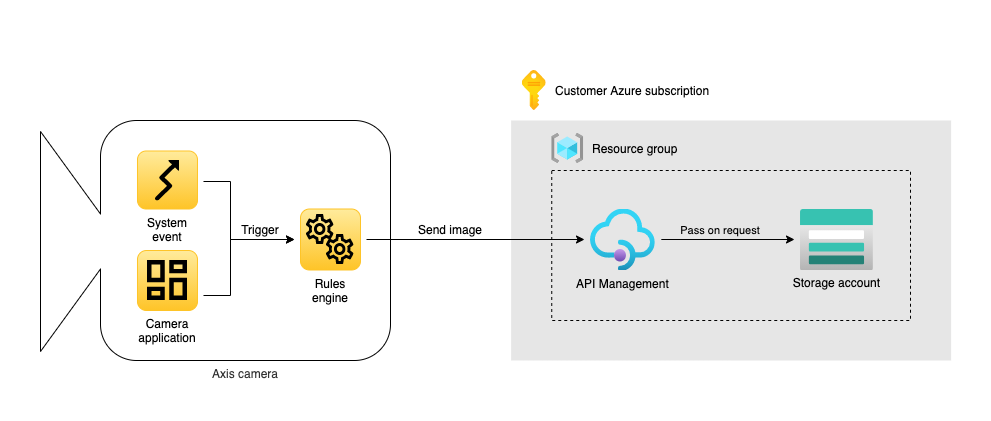

The diagram above was exported from draw.io. Its source (the exported page's mxGraphModel, read from the mxfile embedded in the PNG):
<mxGraphModel dx="2024" dy="1129" grid="1" gridSize="10" guides="1" tooltips="1" connect="1" arrows="1" fold="1" page="1" pageScale="1" pageWidth="850" pageHeight="1100" math="0" shadow="0">
  <root>
    <mxCell id="0" />
    <mxCell id="1" parent="0" />
    <mxCell id="NvPvJ_WnCGABXZXwjxqQ-32" value="" style="rounded=0;whiteSpace=wrap;html=1;strokeColor=none;" parent="1" vertex="1">
      <mxGeometry x="-550" y="40" width="990" height="420" as="geometry" />
    </mxCell>
    <mxCell id="NvPvJ_WnCGABXZXwjxqQ-33" value="" style="rounded=0;whiteSpace=wrap;html=1;strokeWidth=1;dashed=1;strokeColor=none;fillColor=#E6E6E6;" parent="1" vertex="1">
      <mxGeometry x="-39.37" y="160" width="440" height="240" as="geometry" />
    </mxCell>
    <mxCell id="NvPvJ_WnCGABXZXwjxqQ-34" value="" style="rounded=0;whiteSpace=wrap;html=1;strokeWidth=1;fillColor=none;dashed=1;" parent="1" vertex="1">
      <mxGeometry x="1.25" y="210" width="358.75" height="150" as="geometry" />
    </mxCell>
    <mxCell id="NvPvJ_WnCGABXZXwjxqQ-51" value="&lt;font style=&quot;font-size: 11px&quot;&gt;Pass on request&lt;/font&gt;" style="text;html=1;strokeColor=none;fillColor=none;align=center;verticalAlign=middle;whiteSpace=wrap;rounded=0;" parent="1" vertex="1">
      <mxGeometry x="120" y="259" width="100" height="20" as="geometry" />
    </mxCell>
    <mxCell id="1ANxIGNjbd20QuBvn3g6-1" value="" style="triangle;whiteSpace=wrap;html=1;rotation=0;fillColor=#FFFFFF;" parent="1" vertex="1">
      <mxGeometry x="-510" y="171" width="80" height="220" as="geometry" />
    </mxCell>
    <mxCell id="1ANxIGNjbd20QuBvn3g6-2" value="Axis camera" style="rounded=1;whiteSpace=wrap;html=1;fontColor=#333333;labelPosition=center;verticalLabelPosition=bottom;align=center;verticalAlign=top;fillColor=#FFFFFF;" parent="1" vertex="1">
      <mxGeometry x="-450" y="160" width="290" height="240" as="geometry" />
    </mxCell>
    <mxCell id="1ANxIGNjbd20QuBvn3g6-3" style="edgeStyle=orthogonalEdgeStyle;rounded=0;orthogonalLoop=1;jettySize=auto;html=1;startSize=6;endSize=6;sourcePerimeterSpacing=6;targetPerimeterSpacing=6;" parent="1" source="1ANxIGNjbd20QuBvn3g6-4" target="1ANxIGNjbd20QuBvn3g6-6" edge="1">
      <mxGeometry relative="1" as="geometry">
        <Array as="points">
          <mxPoint x="-320" y="221" />
          <mxPoint x="-320" y="279" />
        </Array>
      </mxGeometry>
    </mxCell>
    <mxCell id="1ANxIGNjbd20QuBvn3g6-4" value="System event" style="rounded=1;whiteSpace=wrap;html=1;gradientDirection=north;fillColor=#FEC428;strokeColor=#FEC428;labelPosition=center;verticalLabelPosition=bottom;align=center;verticalAlign=top;gradientColor=#FFEB9C;labelBackgroundColor=none;" parent="1" vertex="1">
      <mxGeometry x="-413.01" y="190.5" width="60" height="58" as="geometry" />
    </mxCell>
    <mxCell id="1ANxIGNjbd20QuBvn3g6-5" value="" style="shape=image;verticalLabelPosition=bottom;labelBackgroundColor=#ffffff;verticalAlign=top;aspect=fixed;imageAspect=0;image=data:image/svg+xml,(base64 omitted: 564 chars);rotation=-90;" parent="1" vertex="1">
      <mxGeometry x="-403.01" y="207.5" width="40" height="24" as="geometry" />
    </mxCell>
    <mxCell id="1ANxIGNjbd20QuBvn3g6-27" style="edgeStyle=orthogonalEdgeStyle;rounded=0;orthogonalLoop=1;jettySize=auto;html=1;targetPerimeterSpacing=6;sourcePerimeterSpacing=6;" parent="1" source="1ANxIGNjbd20QuBvn3g6-6" target="1ANxIGNjbd20QuBvn3g6-22" edge="1">
      <mxGeometry relative="1" as="geometry" />
    </mxCell>
    <mxCell id="1ANxIGNjbd20QuBvn3g6-6" value="Rules engine" style="rounded=1;whiteSpace=wrap;html=1;gradientDirection=north;fillColor=#FEC428;strokeColor=#FEC428;labelPosition=center;verticalLabelPosition=bottom;align=center;verticalAlign=top;gradientColor=#FFEB9C;labelBackgroundColor=none;" parent="1" vertex="1">
      <mxGeometry x="-250" y="248.5" width="60" height="61" as="geometry" />
    </mxCell>
    <mxCell id="1ANxIGNjbd20QuBvn3g6-7" style="edgeStyle=orthogonalEdgeStyle;rounded=0;orthogonalLoop=1;jettySize=auto;html=1;sourcePerimeterSpacing=6;targetPerimeterSpacing=6;" parent="1" source="1ANxIGNjbd20QuBvn3g6-8" target="1ANxIGNjbd20QuBvn3g6-6" edge="1">
      <mxGeometry relative="1" as="geometry">
        <Array as="points">
          <mxPoint x="-320" y="335" />
          <mxPoint x="-320" y="279" />
        </Array>
      </mxGeometry>
    </mxCell>
    <mxCell id="1ANxIGNjbd20QuBvn3g6-8" value="Camera application" style="rounded=1;whiteSpace=wrap;html=1;gradientDirection=north;fillColor=#FEC428;strokeColor=#FEC428;labelPosition=center;verticalLabelPosition=bottom;align=center;verticalAlign=top;gradientColor=#FFEB9C;labelBackgroundColor=none;" parent="1" vertex="1">
      <mxGeometry x="-413.01" y="290" width="60" height="60" as="geometry" />
    </mxCell>
    <mxCell id="1ANxIGNjbd20QuBvn3g6-9" value="Trigger" style="text;html=1;strokeColor=none;fillColor=none;align=center;verticalAlign=middle;whiteSpace=wrap;rounded=0;labelBackgroundColor=none;" parent="1" vertex="1">
      <mxGeometry x="-320" y="259" width="60" height="20" as="geometry" />
    </mxCell>
    <mxCell id="1ANxIGNjbd20QuBvn3g6-10" value="" style="shape=image;verticalLabelPosition=bottom;labelBackgroundColor=#ffffff;verticalAlign=top;aspect=fixed;imageAspect=0;image=data:image/svg+xml,(base64 omitted: 308 chars);" parent="1" vertex="1">
      <mxGeometry x="-403.02000000000004" y="300" width="40" height="40" as="geometry" />
    </mxCell>
    <mxCell id="1ANxIGNjbd20QuBvn3g6-11" value="" style="group" parent="1" vertex="1" connectable="0">
      <mxGeometry x="-244.25" y="254" width="48.5" height="50" as="geometry" />
    </mxCell>
    <mxCell id="1ANxIGNjbd20QuBvn3g6-12" value="" style="shape=image;verticalLabelPosition=bottom;labelBackgroundColor=#ffffff;verticalAlign=top;aspect=fixed;imageAspect=0;image=data:image/svg+xml,(base64 omitted: 1940 chars);" parent="1ANxIGNjbd20QuBvn3g6-11" vertex="1">
      <mxGeometry width="28.5" height="30" as="geometry" />
    </mxCell>
    <mxCell id="1ANxIGNjbd20QuBvn3g6-13" value="" style="shape=image;verticalLabelPosition=bottom;labelBackgroundColor=#ffffff;verticalAlign=top;aspect=fixed;imageAspect=0;image=data:image/svg+xml,(base64 omitted: 1940 chars);" parent="1ANxIGNjbd20QuBvn3g6-11" vertex="1">
      <mxGeometry x="20" y="20" width="28.5" height="30" as="geometry" />
    </mxCell>
    <mxCell id="1ANxIGNjbd20QuBvn3g6-14" value="" style="rounded=0;whiteSpace=wrap;html=1;labelBackgroundColor=none;fillColor=#FFFFFF;strokeColor=none;" parent="1" vertex="1">
      <mxGeometry x="-460" y="254" width="20" height="54" as="geometry" />
    </mxCell>
    <mxCell id="NvPvJ_WnCGABXZXwjxqQ-20" value="Send image" style="text;html=1;strokeColor=none;fillColor=none;align=center;verticalAlign=middle;whiteSpace=wrap;rounded=0;" parent="1" vertex="1">
      <mxGeometry x="-160" y="259" width="120" height="20" as="geometry" />
    </mxCell>
    <mxCell id="1ANxIGNjbd20QuBvn3g6-20" value="" style="shape=image;verticalLabelPosition=middle;labelBackgroundColor=#ffffff;verticalAlign=middle;aspect=fixed;imageAspect=0;image=data:image/svg+xml,(base64 omitted: 2124 chars);labelPosition=right;align=left;" parent="1" vertex="1">
      <mxGeometry x="-28.22" y="110" width="24.43" height="40" as="geometry" />
    </mxCell>
    <mxCell id="1ANxIGNjbd20QuBvn3g6-21" value="" style="shape=image;verticalLabelPosition=middle;labelBackgroundColor=none;verticalAlign=middle;aspect=fixed;imageAspect=0;image=data:image/svg+xml,(base64 omitted: 2440 chars);labelPosition=right;align=left;spacingRight=0;" parent="1" vertex="1">
      <mxGeometry x="1.25" y="173" width="31.9" height="30" as="geometry" />
    </mxCell>
    <mxCell id="1ANxIGNjbd20QuBvn3g6-28" style="edgeStyle=orthogonalEdgeStyle;rounded=0;orthogonalLoop=1;jettySize=auto;html=1;sourcePerimeterSpacing=6;targetPerimeterSpacing=6;" parent="1" source="1ANxIGNjbd20QuBvn3g6-22" target="1ANxIGNjbd20QuBvn3g6-23" edge="1">
      <mxGeometry relative="1" as="geometry" />
    </mxCell>
    <mxCell id="1ANxIGNjbd20QuBvn3g6-22" value="API Management" style="shape=image;verticalLabelPosition=bottom;labelBackgroundColor=none;verticalAlign=top;aspect=fixed;imageAspect=0;image=data:image/svg+xml,(base64 omitted: 2100 chars);" parent="1" vertex="1">
      <mxGeometry x="40" y="248.5" width="64.81" height="61" as="geometry" />
    </mxCell>
    <mxCell id="1ANxIGNjbd20QuBvn3g6-23" value="Storage account" style="shape=image;verticalLabelPosition=bottom;labelBackgroundColor=none;verticalAlign=top;aspect=fixed;imageAspect=0;image=data:image/svg+xml,(base64 omitted: 1600 chars);" parent="1" vertex="1">
      <mxGeometry x="250" y="249" width="72.86" height="60" as="geometry" />
    </mxCell>
    <mxCell id="1ANxIGNjbd20QuBvn3g6-30" value="Resource group" style="text;html=1;strokeColor=none;fillColor=none;align=left;verticalAlign=middle;whiteSpace=wrap;rounded=0;labelPosition=center;verticalLabelPosition=middle;" parent="1" vertex="1">
      <mxGeometry x="40" y="178" width="150" height="20" as="geometry" />
    </mxCell>
    <mxCell id="1ANxIGNjbd20QuBvn3g6-31" value="&lt;span style=&quot;background-color: rgb(255, 255, 255);&quot;&gt;Customer Azure subscription&lt;/span&gt;" style="text;html=1;strokeColor=none;fillColor=none;align=left;verticalAlign=middle;whiteSpace=wrap;rounded=0;labelBackgroundColor=none;" parent="1" vertex="1">
      <mxGeometry x="3.0300000000000002" y="120" width="170" height="20" as="geometry" />
    </mxCell>
  </root>
</mxGraphModel>